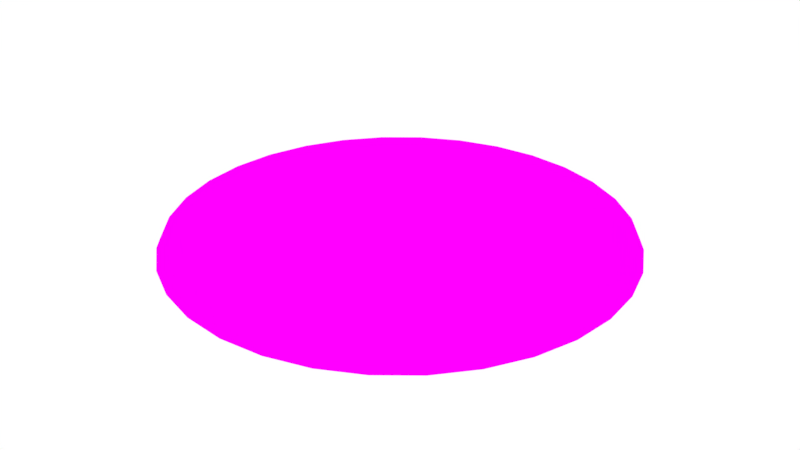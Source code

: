 # Source: Healthpack.blend  (saved by Blender 2.79.0; exported with 4.5.12 LTS)
import bpy
from mathutils import Matrix  # noqa: F401  (used for matrix-valued properties, if any)

bpy.ops.wm.read_factory_settings(use_empty=True)
scene = bpy.context.scene
scene.name = 'Scene'

# ---- collections
col_collection_1 = bpy.data.collections.new('Collection 1'); scene.collection.children.link(col_collection_1)

# ---- images (referenced by path relative to the original .blend; pixels are not part of the script)
import os
ASSET_DIR = os.environ.get("B2B_ASSET_DIR", "")  # directory of the original .blend (textures are referenced by path, not embedded)
HERE = os.path.dirname(os.path.abspath(__file__))  # packed textures are extracted next to this script under _unpacked/

def load_image(name, relpath, width, height, colorspace="sRGB"):
    """Load a texture the original file referenced (path relative to the .blend, or extracted next to this script)."""
    p = next((c for c in (os.path.join(HERE, relpath), os.path.join(ASSET_DIR, relpath)) if relpath and os.path.exists(c)), "")
    if p:
        img = bpy.data.images.load(p, check_existing=True)
        img.name = name
    else:  # same state as the original file: an image datablock whose file is absent (Cycles renders it pink)
        img = bpy.data.images.new(name, width, height)
        img.source = "FILE"
        img.filepath = "//" + (relpath or name)
    img.colorspace_settings.name = colorspace
    return img
img_padbake = load_image('PadBake', 'PadBake.png', 1024, 1024, 'sRGB')
img_padao = load_image('PadAO', 'PadAO.png', 1024, 1024, 'sRGB')
img_padnormal = load_image('PadNormal', 'PadNormal.png', 1024, 1024, 'Non-Color')
img_textures_psd_001 = load_image('Textures.psd.001', 'Textures.psd', 1024, 1024, 'sRGB')
img_textures_psd = load_image('Textures.psd', 'healthpad.tga', 1024, 1024, 'sRGB')

# ---- materials (node trees are filled in below, after node groups)
mat_material_005 = bpy.data.materials.new('Material.005')
mat_material_005.alpha_threshold = 0.0
mat_material_005.roughness = 0.5
mat_material_001 = bpy.data.materials.new('Material.001')
mat_material_001.alpha_threshold = 0.0
mat_material_001.roughness = 0.5
mat_material_002 = bpy.data.materials.new('Material.002')
mat_material_002.alpha_threshold = 0.0
mat_material_002.roughness = 0.5
mat_material_004 = bpy.data.materials.new('Material.004')
mat_material_004.alpha_threshold = 0.0
mat_material_004.roughness = 0.5

# ---- material node trees
mat_material_005.use_nodes = True; mat_material_005.node_tree.nodes.clear()
_N = mat_material_005.node_tree.nodes; _L = mat_material_005.node_tree.links
n0 = _N.new('ShaderNodeOutputMaterial'); n0.name = 'Material Output'; n0.location = (644, 305)
n1 = _N.new('ShaderNodeTexImage'); n1.name = 'Image Texture'; n1.location = (-766, 451)
n1.width = 140
n1.image = img_padbake
n2 = _N.new('ShaderNodeTexImage'); n2.name = 'Image Texture.002'; n2.location = (-763, 764)
n2.width = 140
n2.image = img_padao
n3 = _N.new('ShaderNodeMix'); n3.name = 'Mix'; n3.location = (-520, 674)
n3.data_type = 'RGBA'
n3.blend_type = 'MULTIPLY'
n3.inputs[0].default_value = 1.0
n4 = _N.new('ShaderNodeTexImage'); n4.name = 'Image Texture.001'; n4.location = (-397, 34)
n4.width = 140
n4.image = img_padnormal
n5 = _N.new('ShaderNodeNormalMap'); n5.name = 'Normal Map'; n5.location = (-150, 76)
n6 = _N.new('ShaderNodeEmission'); n6.name = 'Emission'; n6.location = (216, 219)
n7 = _N.new('ShaderNodeMixShader'); n7.name = 'Mix Shader'; n7.location = (429, 329)
n8 = _N.new('ShaderNodeTexImage'); n8.name = 'Image Texture.004'; n8.location = (-136, 760)
n8.width = 140
n8.image = img_textures_psd_001
n9 = _N.new('ShaderNodeBsdfDiffuse'); n9.name = 'Diffuse BSDF'; n9.location = (235, 580)
n10 = _N.new('ShaderNodeTexImage'); n10.name = 'Image Texture.003'; n10.location = (-130, 417)
n10.width = 140
n10.image = img_textures_psd
_L.new(n4.outputs[0], n5.inputs[1])
_L.new(n5.outputs[0], n9.inputs[2])
_L.new(n1.outputs[0], n3.inputs[7])
_L.new(n2.outputs[0], n3.inputs[6])
_L.new(n7.outputs[0], n0.inputs[0])
_L.new(n6.outputs[0], n7.inputs[2])
_L.new(n9.outputs[0], n7.inputs[1])
_L.new(n10.outputs[0], n6.inputs[0])
_L.new(n10.outputs[1], n7.inputs[0])
_L.new(n8.outputs[0], n9.inputs[0])
n0.is_active_output = True
mat_material_001.use_nodes = True; mat_material_001.node_tree.nodes.clear()
_N = mat_material_001.node_tree.nodes; _L = mat_material_001.node_tree.links
n0 = _N.new('ShaderNodeOutputMaterial'); n0.name = 'Material Output'; n0.location = (300, 300)
n1 = _N.new('ShaderNodeBsdfPrincipled'); n1.name = 'Principled BSDF'; n1.location = (10, 300)
n1.width = 150
n1.subsurface_method = 'BURLEY'
n1.inputs[0].default_value = (0.04203, 0.04203, 0.04203, 1.0)
n1.inputs[1].default_value = 1.0
n1.inputs[2].default_value = 0.2426
n1.inputs[3].default_value = 1.45
n1.inputs[9].default_value = (1.0, 1.0, 1.0)
n1.inputs[13].default_value = 1.0
_L.new(n1.outputs[0], n0.inputs[0])
n0.is_active_output = True
mat_material_002.use_nodes = True; mat_material_002.node_tree.nodes.clear()
_N = mat_material_002.node_tree.nodes; _L = mat_material_002.node_tree.links
n0 = _N.new('ShaderNodeOutputMaterial'); n0.name = 'Material Output'; n0.location = (300, 300)
n1 = _N.new('ShaderNodeBsdfPrincipled'); n1.name = 'Principled BSDF'; n1.location = (10, 300)
n1.width = 150
n1.subsurface_method = 'BURLEY'
n1.inputs[0].default_value = (0.65, 0.65, 0.65, 1.0)
n1.inputs[1].default_value = 0.7206
n1.inputs[2].default_value = 0.5368
n1.inputs[3].default_value = 1.45
n1.inputs[9].default_value = (1.0, 1.0, 1.0)
n1.inputs[16].default_value = 0.2941
n1.inputs[19].default_value = 0.1618
n1.inputs[20].default_value = 0.6035
_L.new(n1.outputs[0], n0.inputs[0])
n0.is_active_output = True
mat_material_004.use_nodes = True; mat_material_004.node_tree.nodes.clear()
_N = mat_material_004.node_tree.nodes; _L = mat_material_004.node_tree.links
n0 = _N.new('ShaderNodeOutputMaterial'); n0.name = 'Material Output'; n0.location = (300, 300)
n1 = _N.new('ShaderNodeBsdfPrincipled'); n1.name = 'Principled BSDF'; n1.location = (10, 300)
n1.width = 150
n1.subsurface_method = 'BURLEY'
n1.inputs[0].default_value = (0.2057, 0.7, 0.2179, 1.0)
n1.inputs[3].default_value = 1.45
n1.inputs[8].default_value = 1.0
n1.inputs[9].default_value = (1.0, 1.0, 1.0)
n1.inputs[10].default_value = 1.0
n1.inputs[13].default_value = 1.0
n1.inputs[18].default_value = 1.0
_L.new(n1.outputs[0], n0.inputs[0])
n0.is_active_output = True

# ---- world
world_world = bpy.data.worlds.new('World'); scene.world = world_world
world_world.use_nodes = True; world_world.node_tree.nodes.clear()
_N = world_world.node_tree.nodes; _L = world_world.node_tree.links
n0 = _N.new('ShaderNodeOutputWorld'); n0.name = 'World Output'; n0.location = (300, 300)
n1 = _N.new('ShaderNodeBackground'); n1.name = 'Background'; n1.location = (10, 300)
n1.inputs[0].default_value = (1.0, 1.0, 1.0, 1.0)
_L.new(n1.outputs[0], n0.inputs[0])
n0.is_active_output = True
world_world.color = (0.05088, 0.05088, 0.05088)
world_world.use_sun_shadow = False
world_world.sun_shadow_jitter_overblur = 0.0
world_world.cycles.sampling_method = 'MANUAL'

# ---- lights
light_point = bpy.data.lights.new('Point', 'POINT')
light_point.color = (0.1058, 1.0, 0.0)
light_point.transmission_factor = 0.0
light_point.energy = 5e+05
light_point.shadow_buffer_clip_start = 0.5
light_point.shadow_maximum_resolution = 0.006
light_point.use_absolute_resolution = True

# ---- meshes
me_sphere_001 = bpy.data.meshes.new('Sphere.001')
me_sphere_001.from_pydata([(0.0, 2.926, 1.735), (0.0, 5.74, 1.634), (0.0, 8.334, 1.471), (0.0, 10.61, 1.251), (3.586e-08, 12.32, 0.999), (6.339e-08, 13.24, 0.4817), (0.0, 14.71, 0.6746), (0.0, 15.0, 1.335e-07), (0.5709, 2.87, 1.735), (1.12, 5.63, 1.634), (1.626, 8.173, 1.471), (2.069, 10.4, 1.251), (2.403, 12.08, 0.999), (2.583, 12.98, 0.4817), (2.87, 14.43, 0.6746), (2.926, 14.71, 1.335e-07), (1.12, 2.704, 1.735), (2.197, 5.303, 1.634), (3.189, 7.699, 1.471), (4.059, 9.799, 1.251), (4.713, 11.38, 0.999), (5.066, 12.23, 0.4817), (5.63, 13.59, 0.6746), (5.74, 13.86, 1.335e-07), (1.626, 2.433, 1.735), (3.189, 4.773, 1.634), (4.63, 6.929, 1.471), (5.893, 8.819, 1.251), (6.842, 10.24, 0.999), (7.355, 11.01, 0.4817), (8.173, 12.23, 0.6746), (8.334, 12.47, 1.335e-07), (2.069, 2.069, 1.735), (4.059, 4.059, 1.634), (5.893, 5.893, 1.471), (7.5, 7.5, 1.251), (8.708, 8.708, 0.999), (9.361, 9.361, 0.4817), (10.4, 10.4, 0.6746), (10.61, 10.61, 1.335e-07), (2.433, 1.626, 1.735), (4.773, 3.189, 1.634), (6.929, 4.63, 1.471), (8.819, 5.893, 1.251), (10.24, 6.842, 0.999), (11.01, 7.355, 0.4817), (12.23, 8.173, 0.6746), (12.47, 8.334, 1.335e-07), (2.704, 1.12, 1.735), (5.303, 2.197, 1.634), (7.699, 3.189, 1.471), (9.799, 4.059, 1.251), (11.38, 4.713, 0.999), (12.23, 5.066, 0.4817), (13.59, 5.63, 0.6746), (13.86, 5.74, 1.335e-07), (2.87, 0.5709, 1.735), (5.63, 1.12, 1.634), (8.173, 1.626, 1.471), (10.4, 2.069, 1.251), (12.08, 2.403, 0.999), (12.98, 2.583, 0.4817), (14.43, 2.87, 0.6746), (14.71, 2.926, 1.335e-07), (2.926, -4.9e-06, 1.735), (5.74, -4.788e-06, 1.634), (8.334, -4.676e-06, 1.471), (10.61, -4.788e-06, 1.251), (12.32, -4.99e-06, 0.999), (13.24, -4.129e-06, 0.4817), (14.71, -5.905e-06, 0.6746), (15.0, -5.682e-06, 1.335e-07), (2.87, -0.5709, 1.735), (5.63, -1.12, 1.634), (8.173, -1.626, 1.471), (10.4, -2.069, 1.251), (12.08, -2.403, 0.999), (12.98, -2.583, 0.4817), (14.43, -2.87, 0.6746), (14.71, -2.926, 1.335e-07), (2.704, -1.12, 1.735), (5.303, -2.197, 1.634), (7.699, -3.189, 1.471), (9.799, -4.059, 1.251), (11.38, -4.713, 0.999), (12.23, -5.066, 0.4817), (13.59, -5.63, 0.6746), (13.86, -5.74, 1.335e-07), (2.433, -1.626, 1.735), (4.773, -3.189, 1.634), (6.929, -4.63, 1.471), (8.819, -5.893, 1.251), (10.24, -6.842, 0.999), (11.01, -7.355, 0.4817), (12.23, -8.173, 0.6746), (12.47, -8.334, 1.335e-07), (2.069, -2.069, 1.735), (4.059, -4.059, 1.634), (5.893, -5.893, 1.471), (7.5, -7.5, 1.251), (8.708, -8.708, 0.999), (9.361, -9.361, 0.4817), (10.4, -10.4, 0.6746), (10.61, -10.61, 1.335e-07), (1.626, -2.433, 1.735), (3.189, -4.773, 1.634), (4.63, -6.929, 1.471), (5.893, -8.819, 1.251), (6.842, -10.24, 0.999), (7.355, -11.01, 0.4817), (8.173, -12.23, 0.6746), (8.334, -12.47, 1.335e-07), (1.12, -2.704, 1.735), (2.197, -5.303, 1.634), (3.189, -7.699, 1.471), (4.059, -9.799, 1.251), (4.713, -11.38, 0.999), (5.066, -12.23, 0.4817), (5.63, -13.59, 0.6746), (5.74, -13.86, 1.335e-07), (0.5709, -2.87, 1.735), (1.12, -5.63, 1.634), (1.626, -8.173, 1.471), (2.069, -10.4, 1.251), (2.403, -12.08, 0.999), (2.583, -12.98, 0.4817), (2.87, -14.43, 0.6746), (2.926, -14.71, 1.335e-07), (-1.082e-07, -2.926, 1.735), (6.183e-07, -5.74, 1.634), (3.947e-07, -8.334, 1.471), (-3.876e-07, -10.61, 1.251), (-1.23e-06, -12.32, 0.999), (9.743e-07, -13.24, 0.4817), (-1.282e-06, -14.71, 0.6746), (-1.505e-06, -15.0, 1.335e-07), (-0.5709, -2.87, 1.735), (-1.12, -5.63, 1.634), (-1.626, -8.173, 1.471), (-2.069, -10.4, 1.251), (-2.403, -12.08, 0.999), (-2.583, -12.98, 0.4817), (-2.87, -14.43, 0.6746), (-2.926, -14.71, 1.335e-07), (-1.12, -2.704, 1.735), (-2.197, -5.303, 1.634), (-3.189, -7.699, 1.471), (-4.059, -9.799, 1.251), (-4.713, -11.38, 0.999), (-5.066, -12.23, 0.4817), (-5.63, -13.59, 0.6746), (-5.74, -13.86, 1.335e-07), (-1.626, -2.433, 1.735), (-3.189, -4.773, 1.634), (-4.63, -6.929, 1.471), (-5.893, -8.819, 1.251), (-6.842, -10.24, 0.999), (-7.355, -11.01, 0.4817), (-8.173, -12.23, 0.6746), (-8.334, -12.47, 1.335e-07), (-3.456e-06, -8.344e-06, 1.769), (-2.069, -2.069, 1.735), (-4.059, -4.059, 1.634), (-5.893, -5.893, 1.471), (-7.5, -7.5, 1.251), (-8.708, -8.708, 0.999), (-9.361, -9.361, 0.4817), (-10.4, -10.4, 0.6746), (-10.61, -10.61, 1.335e-07), (-2.433, -1.626, 1.735), (-4.773, -3.189, 1.634), (-6.929, -4.63, 1.471), (-8.819, -5.893, 1.251), (-10.24, -6.842, 0.999), (-11.01, -7.355, 0.4817), (-12.23, -8.173, 0.6746), (-12.47, -8.334, 1.335e-07), (-2.704, -1.12, 1.735), (-5.303, -2.197, 1.634), (-7.699, -3.189, 1.471), (-9.799, -4.059, 1.251), (-11.38, -4.713, 0.999), (-12.23, -5.066, 0.4817), (-13.59, -5.63, 0.6746), (-13.86, -5.74, 1.335e-07), (-2.87, -0.5709, 1.735), (-5.63, -1.12, 1.634), (-8.173, -1.626, 1.471), (-10.4, -2.069, 1.251), (-12.08, -2.403, 0.999), (-12.98, -2.583, 0.4817), (-14.43, -2.87, 0.6746), (-14.71, -2.926, 1.335e-07), (-2.926, -4.676e-06, 1.735), (-5.74, -4.229e-06, 1.634), (-8.334, -4.229e-06, 1.471), (-10.61, -2.776e-06, 1.251), (-12.32, -2.121e-06, 0.999), (-13.24, -4.77e-06, 0.4817), (-14.71, -1.435e-06, 0.6746), (-15.0, -2.106e-06, 1.335e-07), (-2.87, 0.5709, 1.735), (-5.63, 1.12, 1.634), (-8.173, 1.626, 1.471), (-10.4, 2.069, 1.251), (-12.08, 2.403, 0.999), (-12.98, 2.583, 0.4817), (-14.43, 2.87, 0.6746), (-14.71, 2.926, 1.335e-07), (-2.704, 1.12, 1.735), (-5.303, 2.197, 1.634), (-7.699, 3.189, 1.471), (-9.799, 4.059, 1.251), (-11.38, 4.713, 0.999), (-12.23, 5.066, 0.4817), (-13.59, 5.63, 0.6746), (-13.86, 5.74, 1.335e-07), (-2.433, 1.626, 1.735), (-4.773, 3.189, 1.634), (-6.929, 4.63, 1.471), (-8.819, 5.893, 1.251), (-10.24, 6.842, 0.999), (-11.01, 7.355, 0.4817), (-12.23, 8.173, 0.6746), (-12.47, 8.334, 1.335e-07), (-2.069, 2.069, 1.735), (-4.059, 4.059, 1.634), (-5.893, 5.893, 1.471), (-7.5, 7.5, 1.251), (-8.708, 8.708, 0.999), (-9.361, 9.361, 0.4817), (-10.4, 10.4, 0.6746), (-10.61, 10.61, 1.335e-07), (-1.626, 2.433, 1.735), (-3.189, 4.773, 1.634), (-4.63, 6.929, 1.471), (-5.893, 8.819, 1.251), (-6.842, 10.24, 0.999), (-7.355, 11.01, 0.4817), (-8.173, 12.23, 0.6746), (-8.334, 12.47, 1.335e-07), (-1.12, 2.704, 1.735), (-2.197, 5.303, 1.634), (-3.189, 7.699, 1.471), (-4.059, 9.799, 1.251), (-4.713, 11.38, 0.999), (-5.066, 12.23, 0.4817), (-5.63, 13.59, 0.6746), (-5.74, 13.86, 1.335e-07), (-0.5709, 2.87, 1.735), (-1.12, 5.63, 1.634), (-1.626, 8.173, 1.471), (-2.069, 10.4, 1.251), (-2.403, 12.08, 0.999), (-2.583, 12.98, 0.4817), (-2.87, 14.43, 0.6746), (-2.926, 14.71, 1.335e-07), (4.367e-08, 13.87, 0.6994), (2.706, 13.6, 0.6994), (5.308, 12.81, 0.6994), (7.706, 11.53, 0.6994), (9.808, 9.808, 0.6994), (11.53, 7.706, 0.6994), (12.81, 5.308, 0.6994), (13.6, 2.706, 0.6994), (13.87, -5.018e-06, 0.6994), (13.6, -2.706, 0.6994), (12.81, -5.308, 0.6994), (11.53, -7.706, 0.6994), (9.808, -9.808, 0.6994), (7.706, -11.53, 0.6994), (5.308, -12.81, 0.6994), (2.706, -13.6, 0.6994), (-1.489e-07, -13.87, 0.6994), (-2.706, -13.6, 0.6994), (-5.308, -12.81, 0.6994), (-7.706, -11.53, 0.6994), (-9.808, -9.808, 0.6994), (-11.53, -7.706, 0.6994), (-12.81, -5.308, 0.6994), (-13.6, -2.706, 0.6994), (-13.87, -3.099e-06, 0.6994), (-13.6, 2.706, 0.6994), (-12.81, 5.308, 0.6994), (-11.53, 7.706, 0.6994), (-9.808, 9.808, 0.6994), (-7.706, 11.53, 0.6994), (-5.308, 12.81, 0.6994), (-2.706, 13.6, 0.6994)], [], [(5, 4, 12, 13), (257, 5, 13, 258), (7, 6, 14, 15), (0, 160, 8), (1, 0, 8, 9), (2, 1, 9, 10), (3, 2, 10, 11), (4, 3, 11, 12), (12, 11, 19, 20), (13, 12, 20, 21), (258, 13, 21, 259), (15, 14, 22, 23), (8, 160, 16), (9, 8, 16, 17), (10, 9, 17, 18), (11, 10, 18, 19), (16, 160, 24), (17, 16, 24, 25), (18, 17, 25, 26), (19, 18, 26, 27), (20, 19, 27, 28), (21, 20, 28, 29), (259, 21, 29, 260), (23, 22, 30, 31), (28, 27, 35, 36), (29, 28, 36, 37), (260, 29, 37, 261), (31, 30, 38, 39), (24, 160, 32), (25, 24, 32, 33), (26, 25, 33, 34), (27, 26, 34, 35), (33, 32, 40, 41), (34, 33, 41, 42), (35, 34, 42, 43), (36, 35, 43, 44), (37, 36, 44, 45), (261, 37, 45, 262), (39, 38, 46, 47), (32, 160, 40), (45, 44, 52, 53), (262, 45, 53, 263), (47, 46, 54, 55), (40, 160, 48), (41, 40, 48, 49), (42, 41, 49, 50), (43, 42, 50, 51), (44, 43, 51, 52), (50, 49, 57, 58), (51, 50, 58, 59), (52, 51, 59, 60), (53, 52, 60, 61), (263, 53, 61, 264), (55, 54, 62, 63), (48, 160, 56), (49, 48, 56, 57), (264, 61, 69, 265), (63, 62, 70, 71), (56, 160, 64), (57, 56, 64, 65), (58, 57, 65, 66), (59, 58, 66, 67), (60, 59, 67, 68), (61, 60, 68, 69), (66, 65, 73, 74), (67, 66, 74, 75), (68, 67, 75, 76), (69, 68, 76, 77), (265, 69, 77, 266), (71, 70, 78, 79), (64, 160, 72), (65, 64, 72, 73), (266, 77, 85, 267), (79, 78, 86, 87), (72, 160, 80), (73, 72, 80, 81), (74, 73, 81, 82), (75, 74, 82, 83), (76, 75, 83, 84), (77, 76, 84, 85), (83, 82, 90, 91), (84, 83, 91, 92), (85, 84, 92, 93), (267, 85, 93, 268), (87, 86, 94, 95), (80, 160, 88), (81, 80, 88, 89), (82, 81, 89, 90), (95, 94, 102, 103), (88, 160, 96), (89, 88, 96, 97), (90, 89, 97, 98), (91, 90, 98, 99), (92, 91, 99, 100), (93, 92, 100, 101), (268, 93, 101, 269), (99, 98, 106, 107), (100, 99, 107, 108), (101, 100, 108, 109), (269, 101, 109, 270), (103, 102, 110, 111), (96, 160, 104), (97, 96, 104, 105), (98, 97, 105, 106), (111, 110, 118, 119), (104, 160, 112), (105, 104, 112, 113), (106, 105, 113, 114), (107, 106, 114, 115), (108, 107, 115, 116), (109, 108, 116, 117), (270, 109, 117, 271), (116, 115, 123, 124), (117, 116, 124, 125), (271, 117, 125, 272), (119, 118, 126, 127), (112, 160, 120), (113, 112, 120, 121), (114, 113, 121, 122), (115, 114, 122, 123), (121, 120, 128, 129), (122, 121, 129, 130), (123, 122, 130, 131), (124, 123, 131, 132), (125, 124, 132, 133), (272, 125, 133, 273), (127, 126, 134, 135), (120, 160, 128), (133, 132, 140, 141), (273, 133, 141, 274), (135, 134, 142, 143), (128, 160, 136), (129, 128, 136, 137), (130, 129, 137, 138), (131, 130, 138, 139), (132, 131, 139, 140), (137, 136, 144, 145), (138, 137, 145, 146), (139, 138, 146, 147), (140, 139, 147, 148), (141, 140, 148, 149), (274, 141, 149, 275), (143, 142, 150, 151), (136, 160, 144), (149, 148, 156, 157), (275, 149, 157, 276), (151, 150, 158, 159), (144, 160, 152), (145, 144, 152, 153), (146, 145, 153, 154), (147, 146, 154, 155), (148, 147, 155, 156), (154, 153, 162, 163), (155, 154, 163, 164), (156, 155, 164, 165), (157, 156, 165, 166), (276, 157, 166, 277), (159, 158, 167, 168), (152, 160, 161), (153, 152, 161, 162), (277, 166, 174, 278), (168, 167, 175, 176), (161, 160, 169), (162, 161, 169, 170), (163, 162, 170, 171), (164, 163, 171, 172), (165, 164, 172, 173), (166, 165, 173, 174), (171, 170, 178, 179), (172, 171, 179, 180), (173, 172, 180, 181), (174, 173, 181, 182), (278, 174, 182, 279), (176, 175, 183, 184), (169, 160, 177), (170, 169, 177, 178), (279, 182, 190, 280), (184, 183, 191, 192), (177, 160, 185), (178, 177, 185, 186), (179, 178, 186, 187), (180, 179, 187, 188), (181, 180, 188, 189), (182, 181, 189, 190), (188, 187, 195, 196), (189, 188, 196, 197), (190, 189, 197, 198), (280, 190, 198, 281), (192, 191, 199, 200), (185, 160, 193), (186, 185, 193, 194), (187, 186, 194, 195), (200, 199, 207, 208), (193, 160, 201), (194, 193, 201, 202), (195, 194, 202, 203), (196, 195, 203, 204), (197, 196, 204, 205), (198, 197, 205, 206), (281, 198, 206, 282), (205, 204, 212, 213), (206, 205, 213, 214), (282, 206, 214, 283), (208, 207, 215, 216), (201, 160, 209), (202, 201, 209, 210), (203, 202, 210, 211), (204, 203, 211, 212), (209, 160, 217), (210, 209, 217, 218), (211, 210, 218, 219), (212, 211, 219, 220), (213, 212, 220, 221), (214, 213, 221, 222), (283, 214, 222, 284), (216, 215, 223, 224), (221, 220, 228, 229), (222, 221, 229, 230), (284, 222, 230, 285), (224, 223, 231, 232), (217, 160, 225), (218, 217, 225, 226), (219, 218, 226, 227), (220, 219, 227, 228), (226, 225, 233, 234), (227, 226, 234, 235), (228, 227, 235, 236), (229, 228, 236, 237), (230, 229, 237, 238), (285, 230, 238, 286), (232, 231, 239, 240), (225, 160, 233), (238, 237, 245, 246), (286, 238, 246, 287), (240, 239, 247, 248), (233, 160, 241), (234, 233, 241, 242), (235, 234, 242, 243), (236, 235, 243, 244), (237, 236, 244, 245), (242, 241, 249, 250), (243, 242, 250, 251), (244, 243, 251, 252), (245, 244, 252, 253), (246, 245, 253, 254), (287, 246, 254, 288), (248, 247, 255, 256), (241, 160, 249), (254, 253, 4, 5), (288, 254, 5, 257), (256, 255, 6, 7), (249, 160, 0), (250, 249, 0, 1), (251, 250, 1, 2), (252, 251, 2, 3), (253, 252, 3, 4), (255, 288, 257, 6), (247, 287, 288, 255), (239, 286, 287, 247), (231, 285, 286, 239), (223, 284, 285, 231), (215, 283, 284, 223), (207, 282, 283, 215), (199, 281, 282, 207), (191, 280, 281, 199), (183, 279, 280, 191), (175, 278, 279, 183), (167, 277, 278, 175), (158, 276, 277, 167), (150, 275, 276, 158), (142, 274, 275, 150), (134, 273, 274, 142), (126, 272, 273, 134), (118, 271, 272, 126), (110, 270, 271, 118), (102, 269, 270, 110), (94, 268, 269, 102), (86, 267, 268, 94), (78, 266, 267, 86), (70, 265, 266, 78), (62, 264, 265, 70), (54, 263, 264, 62), (46, 262, 263, 54), (38, 261, 262, 46), (30, 260, 261, 38), (22, 259, 260, 30), (14, 258, 259, 22), (6, 257, 258, 14)])
me_sphere_001.polygons.foreach_set('use_smooth', [True] * 288)
_uv = me_sphere_001.uv_layers.new(name='UVMap')
_uv.uv.foreach_set('vector', [0.7887, 0.7307, 0.7397, 0.6886, 0.7723, 0.6385, 0.8278, 0.6701, 0.8188, 0.7555, 0.7887, 0.7307, 0.8278, 0.6701, 0.8627, 0.6887, 0.8734, 0.8052, 0.8376, 0.7706, 0.884, 0.6999, 0.9257, 0.7267, 0.5633, 0.5464, 0.5005, 0.4997, 0.571, 0.5332, 0.6147, 0.5876, 0.5633, 0.5464, 0.571, 0.5332, 0.6297, 0.5635, 0.6599, 0.624, 0.6147, 0.5876, 0.6297, 0.5635, 0.681, 0.5904, 0.7016, 0.6578, 0.6599, 0.624, 0.681, 0.5904, 0.7287, 0.6155, 0.7397, 0.6886, 0.7016, 0.6578, 0.7287, 0.6155, 0.7723, 0.6385, 0.7723, 0.6385, 0.7287, 0.6155, 0.7469, 0.5687, 0.7942, 0.5829, 0.8278, 0.6701, 0.7723, 0.6385, 0.7942, 0.5829, 0.8547, 0.603, 0.8627, 0.6887, 0.8278, 0.6701, 0.8547, 0.603, 0.8925, 0.6146, 0.9257, 0.7267, 0.884, 0.6999, 0.9156, 0.6215, 0.9617, 0.6396, 0.571, 0.5332, 0.5005, 0.4997, 0.576, 0.5189, 0.6297, 0.5635, 0.571, 0.5332, 0.576, 0.5189, 0.6396, 0.537, 0.681, 0.5904, 0.6297, 0.5635, 0.6396, 0.537, 0.6952, 0.5534, 0.7287, 0.6155, 0.681, 0.5904, 0.6952, 0.5534, 0.7469, 0.5687, 0.576, 0.5189, 0.5005, 0.4997, 0.5781, 0.5038, 0.6396, 0.537, 0.576, 0.5189, 0.5781, 0.5038, 0.6442, 0.5091, 0.6952, 0.5534, 0.6396, 0.537, 0.6442, 0.5091, 0.702, 0.5143, 0.7469, 0.5687, 0.6952, 0.5534, 0.702, 0.5143, 0.7556, 0.5194, 0.7942, 0.5829, 0.7469, 0.5687, 0.7556, 0.5194, 0.8048, 0.5241, 0.8547, 0.603, 0.7942, 0.5829, 0.8048, 0.5241, 0.868, 0.532, 0.8925, 0.6146, 0.8547, 0.603, 0.868, 0.532, 0.9073, 0.5361, 0.9617, 0.6396, 0.9156, 0.6215, 0.9314, 0.5384, 0.98, 0.5472, 0.8048, 0.5241, 0.7556, 0.5194, 0.7545, 0.4692, 0.8037, 0.4644, 0.868, 0.532, 0.8048, 0.5241, 0.8037, 0.4644, 0.8673, 0.4598, 0.9073, 0.5361, 0.868, 0.532, 0.8673, 0.4598, 0.9066, 0.4562, 0.98, 0.5472, 0.9314, 0.5384, 0.9306, 0.4537, 0.98, 0.453, 0.5781, 0.5038, 0.5005, 0.4997, 0.5773, 0.4886, 0.6442, 0.5091, 0.5781, 0.5038, 0.5773, 0.4886, 0.6432, 0.4809, 0.702, 0.5143, 0.6442, 0.5091, 0.6432, 0.4809, 0.7009, 0.4747, 0.7556, 0.5194, 0.702, 0.5143, 0.7009, 0.4747, 0.7545, 0.4692, 0.6432, 0.4809, 0.5773, 0.4886, 0.5736, 0.4738, 0.6367, 0.4535, 0.7009, 0.4747, 0.6432, 0.4809, 0.6367, 0.4535, 0.6921, 0.4361, 0.7545, 0.4692, 0.7009, 0.4747, 0.6921, 0.4361, 0.7437, 0.4203, 0.8037, 0.4644, 0.7545, 0.4692, 0.7437, 0.4203, 0.7909, 0.4059, 0.8673, 0.4598, 0.8037, 0.4644, 0.7909, 0.4059, 0.8524, 0.3891, 0.9066, 0.4562, 0.8673, 0.4598, 0.8524, 0.3891, 0.8903, 0.3779, 0.98, 0.453, 0.9306, 0.4537, 0.9133, 0.3708, 0.9617, 0.3606, 0.5773, 0.4886, 0.5005, 0.4997, 0.5736, 0.4738, 0.8524, 0.3891, 0.7909, 0.4059, 0.7671, 0.3511, 0.8241, 0.3226, 0.8903, 0.3779, 0.8524, 0.3891, 0.8241, 0.3226, 0.859, 0.3043, 0.9617, 0.3606, 0.9133, 0.3708, 0.8803, 0.2928, 0.9258, 0.2735, 0.5736, 0.4738, 0.5005, 0.4997, 0.567, 0.46, 0.6367, 0.4535, 0.5736, 0.4738, 0.567, 0.46, 0.625, 0.4278, 0.6921, 0.4361, 0.6367, 0.4535, 0.625, 0.4278, 0.676, 0.4, 0.7437, 0.4203, 0.6921, 0.4361, 0.676, 0.4, 0.7235, 0.3744, 0.7909, 0.4059, 0.7437, 0.4203, 0.7235, 0.3744, 0.7671, 0.3511, 0.676, 0.4, 0.625, 0.4278, 0.6086, 0.4049, 0.6532, 0.3677, 0.7235, 0.3744, 0.676, 0.4, 0.6532, 0.3677, 0.6948, 0.3333, 0.7671, 0.3511, 0.7235, 0.3744, 0.6948, 0.3333, 0.7329, 0.302, 0.8241, 0.3226, 0.7671, 0.3511, 0.7329, 0.302, 0.7834, 0.263, 0.859, 0.3043, 0.8241, 0.3226, 0.7834, 0.263, 0.8141, 0.2382, 0.9258, 0.2735, 0.8803, 0.2928, 0.8327, 0.2228, 0.8736, 0.1951, 0.567, 0.46, 0.5005, 0.4997, 0.558, 0.4478, 0.625, 0.4278, 0.567, 0.46, 0.558, 0.4478, 0.6086, 0.4049, 0.8141, 0.2382, 0.7834, 0.263, 0.7317, 0.2124, 0.7571, 0.1821, 0.8736, 0.1951, 0.8327, 0.2228, 0.7724, 0.1634, 0.8072, 0.1283, 0.558, 0.4478, 0.5005, 0.4997, 0.5467, 0.4376, 0.6086, 0.4049, 0.558, 0.4478, 0.5467, 0.4376, 0.5879, 0.3856, 0.6532, 0.3677, 0.6086, 0.4049, 0.5879, 0.3856, 0.6245, 0.3404, 0.6948, 0.3333, 0.6532, 0.3677, 0.6245, 0.3404, 0.6586, 0.2986, 0.7329, 0.302, 0.6948, 0.3333, 0.6586, 0.2986, 0.6899, 0.2605, 0.7834, 0.263, 0.7329, 0.302, 0.6899, 0.2605, 0.7317, 0.2124, 0.6245, 0.3404, 0.5879, 0.3856, 0.564, 0.3707, 0.591, 0.3193, 0.6586, 0.2986, 0.6245, 0.3404, 0.591, 0.3193, 0.6163, 0.2717, 0.6899, 0.2605, 0.6586, 0.2986, 0.6163, 0.2717, 0.6396, 0.2281, 0.7317, 0.2124, 0.6899, 0.2605, 0.6396, 0.2281, 0.6713, 0.1728, 0.7571, 0.1821, 0.7317, 0.2124, 0.6713, 0.1728, 0.6902, 0.1382, 0.8072, 0.1283, 0.7724, 0.1634, 0.7016, 0.1169, 0.729, 0.07563, 0.5467, 0.4376, 0.5005, 0.4997, 0.5336, 0.4298, 0.5879, 0.3856, 0.5467, 0.4376, 0.5336, 0.4298, 0.564, 0.3707, 0.6902, 0.1382, 0.6713, 0.1728, 0.6042, 0.1457, 0.6161, 0.1081, 0.729, 0.07563, 0.7016, 0.1169, 0.6231, 0.08497, 0.642, 0.0392, 0.5336, 0.4298, 0.5005, 0.4997, 0.5193, 0.4246, 0.564, 0.3707, 0.5336, 0.4298, 0.5193, 0.4246, 0.5375, 0.3608, 0.591, 0.3193, 0.564, 0.3707, 0.5375, 0.3608, 0.554, 0.3051, 0.6163, 0.2717, 0.591, 0.3193, 0.554, 0.3051, 0.5695, 0.2534, 0.6396, 0.2281, 0.6163, 0.2717, 0.5695, 0.2534, 0.5839, 0.2061, 0.6713, 0.1728, 0.6396, 0.2281, 0.5839, 0.2061, 0.6042, 0.1457, 0.5695, 0.2534, 0.554, 0.3051, 0.5149, 0.2984, 0.5201, 0.2447, 0.5839, 0.2061, 0.5695, 0.2534, 0.5201, 0.2447, 0.525, 0.1955, 0.6042, 0.1457, 0.5839, 0.2061, 0.525, 0.1955, 0.5331, 0.1323, 0.6161, 0.1081, 0.6042, 0.1457, 0.5331, 0.1323, 0.5374, 0.09299, 0.642, 0.0392, 0.6231, 0.08497, 0.5398, 0.06896, 0.5495, 0.0204, 0.5193, 0.4246, 0.5005, 0.4997, 0.5042, 0.4224, 0.5375, 0.3608, 0.5193, 0.4246, 0.5042, 0.4224, 0.5097, 0.3562, 0.554, 0.3051, 0.5375, 0.3608, 0.5097, 0.3562, 0.5149, 0.2984, 0.5495, 0.0204, 0.5398, 0.06896, 0.455, 0.06947, 0.455, 0.01997, 0.5042, 0.4224, 0.5005, 0.4997, 0.489, 0.4231, 0.5097, 0.3562, 0.5042, 0.4224, 0.489, 0.4231, 0.4815, 0.3572, 0.5149, 0.2984, 0.5097, 0.3562, 0.4815, 0.3572, 0.4753, 0.2994, 0.5201, 0.2447, 0.5149, 0.2984, 0.4753, 0.2994, 0.4699, 0.2457, 0.525, 0.1955, 0.5201, 0.2447, 0.4699, 0.2457, 0.4651, 0.1965, 0.5331, 0.1323, 0.525, 0.1955, 0.4651, 0.1965, 0.4608, 0.1329, 0.5374, 0.09299, 0.5331, 0.1323, 0.4608, 0.1329, 0.4574, 0.09353, 0.4699, 0.2457, 0.4753, 0.2994, 0.4367, 0.3081, 0.4208, 0.2565, 0.4651, 0.1965, 0.4699, 0.2457, 0.4208, 0.2565, 0.4066, 0.2092, 0.4608, 0.1329, 0.4651, 0.1965, 0.4066, 0.2092, 0.3899, 0.1476, 0.4574, 0.09353, 0.4608, 0.1329, 0.3899, 0.1476, 0.3789, 0.1097, 0.455, 0.01997, 0.455, 0.06947, 0.3719, 0.08656, 0.3622, 0.03798, 0.489, 0.4231, 0.5005, 0.4997, 0.4743, 0.4269, 0.4815, 0.3572, 0.489, 0.4231, 0.4743, 0.4269, 0.454, 0.3636, 0.4753, 0.2994, 0.4815, 0.3572, 0.454, 0.3636, 0.4367, 0.3081, 0.3622, 0.03798, 0.3719, 0.08656, 0.2936, 0.1195, 0.2747, 0.07376, 0.4743, 0.4269, 0.5005, 0.4997, 0.4605, 0.4334, 0.454, 0.3636, 0.4743, 0.4269, 0.4605, 0.4334, 0.4283, 0.3753, 0.4367, 0.3081, 0.454, 0.3636, 0.4283, 0.3753, 0.4004, 0.3242, 0.4208, 0.2565, 0.4367, 0.3081, 0.4004, 0.3242, 0.3748, 0.2767, 0.4066, 0.2092, 0.4208, 0.2565, 0.3748, 0.2767, 0.3516, 0.233, 0.3899, 0.1476, 0.4066, 0.2092, 0.3516, 0.233, 0.3232, 0.1759, 0.3789, 0.1097, 0.3899, 0.1476, 0.3232, 0.1759, 0.305, 0.1409, 0.3516, 0.233, 0.3748, 0.2767, 0.3337, 0.3054, 0.3023, 0.2672, 0.3232, 0.1759, 0.3516, 0.233, 0.3023, 0.2672, 0.2633, 0.2167, 0.305, 0.1409, 0.3232, 0.1759, 0.2633, 0.2167, 0.2386, 0.1859, 0.2747, 0.07376, 0.2936, 0.1195, 0.2232, 0.1672, 0.1957, 0.126, 0.4605, 0.4334, 0.5005, 0.4997, 0.4483, 0.4424, 0.4283, 0.3753, 0.4605, 0.4334, 0.4483, 0.4424, 0.4053, 0.3918, 0.4004, 0.3242, 0.4283, 0.3753, 0.4053, 0.3918, 0.3681, 0.3471, 0.3748, 0.2767, 0.4004, 0.3242, 0.3681, 0.3471, 0.3337, 0.3054, 0.4053, 0.3918, 0.4483, 0.4424, 0.4381, 0.4537, 0.3861, 0.4124, 0.3681, 0.3471, 0.4053, 0.3918, 0.3861, 0.4124, 0.3408, 0.3758, 0.3337, 0.3054, 0.3681, 0.3471, 0.3408, 0.3758, 0.2989, 0.3417, 0.3023, 0.2672, 0.3337, 0.3054, 0.2989, 0.3417, 0.2607, 0.3103, 0.2633, 0.2167, 0.3023, 0.2672, 0.2607, 0.3103, 0.2125, 0.2684, 0.2386, 0.1859, 0.2633, 0.2167, 0.2125, 0.2684, 0.1822, 0.243, 0.1957, 0.126, 0.2232, 0.1672, 0.1635, 0.2277, 0.1284, 0.1927, 0.4483, 0.4424, 0.5005, 0.4997, 0.4381, 0.4537, 0.2125, 0.2684, 0.2607, 0.3103, 0.2282, 0.3607, 0.1728, 0.3291, 0.1822, 0.243, 0.2125, 0.2684, 0.1728, 0.3291, 0.1381, 0.3101, 0.1284, 0.1927, 0.1635, 0.2277, 0.1167, 0.2987, 0.07541, 0.2714, 0.4381, 0.4537, 0.5005, 0.4997, 0.4303, 0.4667, 0.3861, 0.4124, 0.4381, 0.4537, 0.4303, 0.4667, 0.3712, 0.4363, 0.3408, 0.3758, 0.3861, 0.4124, 0.3712, 0.4363, 0.3196, 0.4093, 0.2989, 0.3417, 0.3408, 0.3758, 0.3196, 0.4093, 0.2719, 0.384, 0.2607, 0.3103, 0.2989, 0.3417, 0.2719, 0.384, 0.2282, 0.3607, 0.3712, 0.4363, 0.4303, 0.4667, 0.4252, 0.4811, 0.3613, 0.4628, 0.3196, 0.4093, 0.3712, 0.4363, 0.3613, 0.4628, 0.3054, 0.4463, 0.2719, 0.384, 0.3196, 0.4093, 0.3054, 0.4463, 0.2536, 0.4308, 0.2282, 0.3607, 0.2719, 0.384, 0.2536, 0.4308, 0.2062, 0.4165, 0.1728, 0.3291, 0.2282, 0.3607, 0.2062, 0.4165, 0.1457, 0.3963, 0.1381, 0.3101, 0.1728, 0.3291, 0.1457, 0.3963, 0.1079, 0.3846, 0.07541, 0.2714, 0.1167, 0.2987, 0.08471, 0.3776, 0.03882, 0.3589, 0.4303, 0.4667, 0.5005, 0.4997, 0.4252, 0.4811, 0.1457, 0.3963, 0.2062, 0.4165, 0.1956, 0.4755, 0.1322, 0.4677, 0.1079, 0.3846, 0.1457, 0.3963, 0.1322, 0.4677, 0.09289, 0.4635, 0.03882, 0.3589, 0.08471, 0.3776, 0.06878, 0.4612, 0.02008, 0.452, 0.4252, 0.4811, 0.5005, 0.4997, 0.423, 0.4961, 0.3613, 0.4628, 0.4252, 0.4811, 0.423, 0.4961, 0.3567, 0.4906, 0.3054, 0.4463, 0.3613, 0.4628, 0.3567, 0.4906, 0.2987, 0.4854, 0.2536, 0.4308, 0.3054, 0.4463, 0.2987, 0.4854, 0.2449, 0.4803, 0.2062, 0.4165, 0.2536, 0.4308, 0.2449, 0.4803, 0.1956, 0.4755, 0.2987, 0.4854, 0.3567, 0.4906, 0.3577, 0.5188, 0.2998, 0.525, 0.2449, 0.4803, 0.2987, 0.4854, 0.2998, 0.525, 0.246, 0.5305, 0.1956, 0.4755, 0.2449, 0.4803, 0.246, 0.5305, 0.1968, 0.5354, 0.1322, 0.4677, 0.1956, 0.4755, 0.1968, 0.5354, 0.133, 0.5402, 0.09289, 0.4635, 0.1322, 0.4677, 0.133, 0.5402, 0.09361, 0.5438, 0.02008, 0.452, 0.06878, 0.4612, 0.06951, 0.5463, 0.01998, 0.5471, 0.423, 0.4961, 0.5005, 0.4997, 0.4237, 0.5113, 0.3567, 0.4906, 0.423, 0.4961, 0.4237, 0.5113, 0.3577, 0.5188, 0.09361, 0.5438, 0.133, 0.5402, 0.1483, 0.6107, 0.1098, 0.6226, 0.01998, 0.5471, 0.06951, 0.5463, 0.08679, 0.6297, 0.03858, 0.6403, 0.4237, 0.5113, 0.5005, 0.4997, 0.4274, 0.526, 0.3577, 0.5188, 0.4237, 0.5113, 0.4274, 0.526, 0.3641, 0.5463, 0.2998, 0.525, 0.3577, 0.5188, 0.3641, 0.5463, 0.3086, 0.5637, 0.246, 0.5305, 0.2998, 0.525, 0.3086, 0.5637, 0.2569, 0.5796, 0.1968, 0.5354, 0.246, 0.5305, 0.2569, 0.5796, 0.2097, 0.594, 0.133, 0.5402, 0.1968, 0.5354, 0.2097, 0.594, 0.1483, 0.6107, 0.3086, 0.5637, 0.3641, 0.5463, 0.3758, 0.572, 0.3247, 0.5999, 0.2569, 0.5796, 0.3086, 0.5637, 0.3247, 0.5999, 0.2771, 0.6256, 0.2097, 0.594, 0.2569, 0.5796, 0.2771, 0.6256, 0.2334, 0.649, 0.1483, 0.6107, 0.2097, 0.594, 0.2334, 0.649, 0.1761, 0.6776, 0.1098, 0.6226, 0.1483, 0.6107, 0.1761, 0.6776, 0.142, 0.6962, 0.03858, 0.6403, 0.08679, 0.6297, 0.1206, 0.7078, 0.07518, 0.7279, 0.4274, 0.526, 0.5005, 0.4997, 0.4339, 0.5397, 0.3641, 0.5463, 0.4274, 0.526, 0.4339, 0.5397, 0.3758, 0.572, 0.142, 0.6962, 0.1761, 0.6776, 0.2176, 0.7375, 0.1872, 0.7626, 0.07518, 0.7279, 0.1206, 0.7078, 0.1686, 0.778, 0.128, 0.8065, 0.4339, 0.5397, 0.5005, 0.4997, 0.443, 0.5519, 0.3758, 0.572, 0.4339, 0.5397, 0.443, 0.5519, 0.3923, 0.5949, 0.3247, 0.5999, 0.3758, 0.572, 0.3923, 0.5949, 0.3476, 0.6322, 0.2771, 0.6256, 0.3247, 0.5999, 0.3476, 0.6322, 0.306, 0.6667, 0.2334, 0.649, 0.2771, 0.6256, 0.306, 0.6667, 0.2678, 0.6982, 0.1761, 0.6776, 0.2334, 0.649, 0.2678, 0.6982, 0.2176, 0.7375, 0.306, 0.6667, 0.3476, 0.6322, 0.3764, 0.6594, 0.3423, 0.7014, 0.2678, 0.6982, 0.306, 0.6667, 0.3423, 0.7014, 0.3111, 0.7397, 0.2176, 0.7375, 0.2678, 0.6982, 0.3111, 0.7397, 0.2696, 0.7882, 0.1872, 0.7626, 0.2176, 0.7375, 0.2696, 0.7882, 0.2445, 0.8187, 0.128, 0.8065, 0.1686, 0.778, 0.2293, 0.8375, 0.1952, 0.8733, 0.443, 0.5519, 0.5005, 0.4997, 0.4542, 0.5621, 0.3923, 0.5949, 0.443, 0.5519, 0.4542, 0.5621, 0.4129, 0.6141, 0.3476, 0.6322, 0.3923, 0.5949, 0.4129, 0.6141, 0.3764, 0.6594, 0.1952, 0.8733, 0.2293, 0.8375, 0.3005, 0.8839, 0.274, 0.9257, 0.4542, 0.5621, 0.5005, 0.4997, 0.4673, 0.5699, 0.4129, 0.6141, 0.4542, 0.5621, 0.4673, 0.5699, 0.4369, 0.629, 0.3764, 0.6594, 0.4129, 0.6141, 0.4369, 0.629, 0.4099, 0.6805, 0.3423, 0.7014, 0.3764, 0.6594, 0.4099, 0.6805, 0.3848, 0.7283, 0.3111, 0.7397, 0.3423, 0.7014, 0.3848, 0.7283, 0.3616, 0.772, 0.2696, 0.7882, 0.3111, 0.7397, 0.3616, 0.772, 0.3304, 0.8277, 0.2445, 0.8187, 0.2696, 0.7882, 0.3304, 0.8277, 0.3117, 0.8625, 0.3616, 0.772, 0.3848, 0.7283, 0.4316, 0.7465, 0.4174, 0.7939, 0.3304, 0.8277, 0.3616, 0.772, 0.4174, 0.7939, 0.3976, 0.8545, 0.3117, 0.8625, 0.3304, 0.8277, 0.3976, 0.8545, 0.3861, 0.8923, 0.274, 0.9257, 0.3005, 0.8839, 0.3793, 0.9155, 0.3616, 0.9617, 0.4673, 0.5699, 0.5005, 0.4997, 0.4816, 0.575, 0.4369, 0.629, 0.4673, 0.5699, 0.4816, 0.575, 0.4633, 0.6389, 0.4099, 0.6805, 0.4369, 0.629, 0.4633, 0.6389, 0.447, 0.6947, 0.3848, 0.7283, 0.4099, 0.6805, 0.447, 0.6947, 0.4316, 0.7465, 0.4816, 0.575, 0.5005, 0.4997, 0.4966, 0.5771, 0.4633, 0.6389, 0.4816, 0.575, 0.4966, 0.5771, 0.4912, 0.6434, 0.447, 0.6947, 0.4633, 0.6389, 0.4912, 0.6434, 0.486, 0.7014, 0.4316, 0.7465, 0.447, 0.6947, 0.486, 0.7014, 0.4811, 0.7551, 0.4174, 0.7939, 0.4316, 0.7465, 0.4811, 0.7551, 0.4764, 0.8043, 0.3976, 0.8545, 0.4174, 0.7939, 0.4764, 0.8043, 0.4688, 0.8677, 0.3861, 0.8923, 0.3976, 0.8545, 0.4688, 0.8677, 0.4649, 0.907, 0.3616, 0.9617, 0.3793, 0.9155, 0.4627, 0.9311, 0.4544, 0.9799, 0.4764, 0.8043, 0.4811, 0.7551, 0.5312, 0.754, 0.5363, 0.8031, 0.4688, 0.8677, 0.4764, 0.8043, 0.5363, 0.8031, 0.5411, 0.8667, 0.4649, 0.907, 0.4688, 0.8677, 0.5411, 0.8667, 0.5449, 0.9061, 0.4544, 0.9799, 0.4627, 0.9311, 0.5475, 0.9301, 0.549, 0.9796, 0.4966, 0.5771, 0.5005, 0.4997, 0.5117, 0.5763, 0.4912, 0.6434, 0.4966, 0.5771, 0.5117, 0.5763, 0.5193, 0.6424, 0.486, 0.7014, 0.4912, 0.6434, 0.5193, 0.6424, 0.5256, 0.7003, 0.4811, 0.7551, 0.486, 0.7014, 0.5256, 0.7003, 0.5312, 0.754, 0.5193, 0.6424, 0.5117, 0.5763, 0.5264, 0.5726, 0.5467, 0.636, 0.5256, 0.7003, 0.5193, 0.6424, 0.5467, 0.636, 0.5642, 0.6915, 0.5312, 0.754, 0.5256, 0.7003, 0.5642, 0.6915, 0.5803, 0.7431, 0.5363, 0.8031, 0.5312, 0.754, 0.5803, 0.7431, 0.5948, 0.7903, 0.5411, 0.8667, 0.5363, 0.8031, 0.5948, 0.7903, 0.6119, 0.8517, 0.5449, 0.9061, 0.5411, 0.8667, 0.6119, 0.8517, 0.6232, 0.8894, 0.549, 0.9796, 0.5475, 0.9301, 0.6305, 0.9127, 0.6414, 0.9608, 0.5117, 0.5763, 0.5005, 0.4997, 0.5264, 0.5726, 0.6119, 0.8517, 0.5948, 0.7903, 0.6497, 0.7664, 0.6785, 0.8233, 0.6232, 0.8894, 0.6119, 0.8517, 0.6785, 0.8233, 0.6969, 0.8582, 0.6414, 0.9608, 0.6305, 0.9127, 0.7085, 0.8794, 0.7284, 0.9246, 0.5264, 0.5726, 0.5005, 0.4997, 0.5401, 0.5659, 0.5467, 0.636, 0.5264, 0.5726, 0.5401, 0.5659, 0.5723, 0.6243, 0.5642, 0.6915, 0.5467, 0.636, 0.5723, 0.6243, 0.6004, 0.6754, 0.5803, 0.7431, 0.5642, 0.6915, 0.6004, 0.6754, 0.6263, 0.7229, 0.5948, 0.7903, 0.5803, 0.7431, 0.6263, 0.7229, 0.6497, 0.7664, 0.5723, 0.6243, 0.5401, 0.5659, 0.5522, 0.5568, 0.5951, 0.6079, 0.6004, 0.6754, 0.5723, 0.6243, 0.5951, 0.6079, 0.6326, 0.6526, 0.6263, 0.7229, 0.6004, 0.6754, 0.6326, 0.6526, 0.6673, 0.6943, 0.6497, 0.7664, 0.6263, 0.7229, 0.6673, 0.6943, 0.6995, 0.7325, 0.6785, 0.8233, 0.6497, 0.7664, 0.6995, 0.7325, 0.7378, 0.7825, 0.6969, 0.8582, 0.6785, 0.8233, 0.7378, 0.7825, 0.7633, 0.8133, 0.7284, 0.9246, 0.7085, 0.8794, 0.7789, 0.8316, 0.8068, 0.8721, 0.5401, 0.5659, 0.5005, 0.4997, 0.5522, 0.5568, 0.7378, 0.7825, 0.6995, 0.7325, 0.7397, 0.6886, 0.7887, 0.7307, 0.7633, 0.8133, 0.7378, 0.7825, 0.7887, 0.7307, 0.8188, 0.7555, 0.8068, 0.8721, 0.7789, 0.8316, 0.8376, 0.7706, 0.8734, 0.8052, 0.5522, 0.5568, 0.5005, 0.4997, 0.5633, 0.5464, 0.5951, 0.6079, 0.5522, 0.5568, 0.5633, 0.5464, 0.6147, 0.5876, 0.6326, 0.6526, 0.5951, 0.6079, 0.6147, 0.5876, 0.6599, 0.624, 0.6673, 0.6943, 0.6326, 0.6526, 0.6599, 0.624, 0.7016, 0.6578, 0.6995, 0.7325, 0.6673, 0.6943, 0.7016, 0.6578, 0.7397, 0.6886, 0.7789, 0.8316, 0.7633, 0.8133, 0.8188, 0.7555, 0.8376, 0.7706, 0.7085, 0.8794, 0.6969, 0.8582, 0.7633, 0.8133, 0.7789, 0.8316, 0.6305, 0.9127, 0.6232, 0.8894, 0.6969, 0.8582, 0.7085, 0.8794, 0.5475, 0.9301, 0.5449, 0.9061, 0.6232, 0.8894, 0.6305, 0.9127, 0.4627, 0.9311, 0.4649, 0.907, 0.5449, 0.9061, 0.5475, 0.9301, 0.3793, 0.9155, 0.3861, 0.8923, 0.4649, 0.907, 0.4627, 0.9311, 0.3005, 0.8839, 0.3117, 0.8625, 0.3861, 0.8923, 0.3793, 0.9155, 0.2293, 0.8375, 0.2445, 0.8187, 0.3117, 0.8625, 0.3005, 0.8839, 0.1686, 0.778, 0.1872, 0.7626, 0.2445, 0.8187, 0.2293, 0.8375, 0.1206, 0.7078, 0.142, 0.6962, 0.1872, 0.7626, 0.1686, 0.778, 0.08679, 0.6297, 0.1098, 0.6226, 0.142, 0.6962, 0.1206, 0.7078, 0.06951, 0.5463, 0.09361, 0.5438, 0.1098, 0.6226, 0.08679, 0.6297, 0.06878, 0.4612, 0.09289, 0.4635, 0.09361, 0.5438, 0.06951, 0.5463, 0.08471, 0.3776, 0.1079, 0.3846, 0.09289, 0.4635, 0.06878, 0.4612, 0.1167, 0.2987, 0.1381, 0.3101, 0.1079, 0.3846, 0.08471, 0.3776, 0.1635, 0.2277, 0.1822, 0.243, 0.1381, 0.3101, 0.1167, 0.2987, 0.2232, 0.1672, 0.2386, 0.1859, 0.1822, 0.243, 0.1635, 0.2277, 0.2936, 0.1195, 0.305, 0.1409, 0.2386, 0.1859, 0.2232, 0.1672, 0.3719, 0.08656, 0.3789, 0.1097, 0.305, 0.1409, 0.2936, 0.1195, 0.455, 0.06947, 0.4574, 0.09353, 0.3789, 0.1097, 0.3719, 0.08656, 0.5398, 0.06896, 0.5374, 0.09299, 0.4574, 0.09353, 0.455, 0.06947, 0.6231, 0.08497, 0.6161, 0.1081, 0.5374, 0.09299, 0.5398, 0.06896, 0.7016, 0.1169, 0.6902, 0.1382, 0.6161, 0.1081, 0.6231, 0.08497, 0.7724, 0.1634, 0.7571, 0.1821, 0.6902, 0.1382, 0.7016, 0.1169, 0.8327, 0.2228, 0.8141, 0.2382, 0.7571, 0.1821, 0.7724, 0.1634, 0.8803, 0.2928, 0.859, 0.3043, 0.8141, 0.2382, 0.8327, 0.2228, 0.9133, 0.3708, 0.8903, 0.3779, 0.859, 0.3043, 0.8803, 0.2928, 0.9306, 0.4537, 0.9066, 0.4562, 0.8903, 0.3779, 0.9133, 0.3708, 0.9314, 0.5384, 0.9073, 0.5361, 0.9066, 0.4562, 0.9306, 0.4537, 0.9156, 0.6215, 0.8925, 0.6146, 0.9073, 0.5361, 0.9314, 0.5384, 0.884, 0.6999, 0.8627, 0.6887, 0.8925, 0.6146, 0.9156, 0.6215, 0.8376, 0.7706, 0.8188, 0.7555, 0.8627, 0.6887, 0.884, 0.6999])
me_sphere_001.materials.append(mat_material_005)
me_sphere_001.use_remesh_preserve_volume = False
me_sphere_001.use_remesh_preserve_attributes = False
me_sphere_001.use_mirror_vertex_groups = False
me_sphere_001.update()
me_sphere = bpy.data.meshes.new('Sphere')
me_sphere.from_pydata([(0.0, 2.926, 1.725), (-0.2811, 5.962, 1.455), (-0.281, 8.325, 1.306), (-0.2809, 10.36, 1.11), (0.0, 12.47, 0.9774), (0.0, 13.86, 0.6732), (0.0, 14.71, 0.6584), (0.0, 15.0, 1.328e-07), (0.5709, 2.87, 1.725), (1.12, 5.63, 1.625), (1.626, 8.173, 1.463), (2.069, 10.4, 1.244), (2.433, 12.23, 0.9774), (2.704, 13.59, 0.6732), (2.87, 14.43, 0.6584), (2.926, 14.71, 1.328e-07), (1.12, 2.704, 1.725), (2.541, 5.4, 1.455), (3.445, 7.584, 1.306), (4.224, 9.465, 1.11), (4.773, 11.52, 0.9774), (5.303, 12.8, 0.6732), (5.63, 13.59, 0.6584), (5.74, 13.86, 1.328e-07), (1.626, 2.433, 1.725), (3.327, 4.98, 1.455), (4.63, 6.929, 1.308), (5.893, 8.819, 1.244), (6.929, 10.37, 0.9774), (7.699, 11.52, 0.6732), (8.173, 12.23, 0.6584), (8.334, 12.47, 1.328e-07), (2.069, 2.069, 1.725), (4.235, 4.235, 1.455), (5.893, 5.893, 1.308), (7.5, 7.5, 1.244), (8.819, 8.819, 0.9774), (9.799, 9.799, 0.6732), (10.4, 10.4, 0.6584), (10.61, 10.61, 1.328e-07), (2.433, 1.626, 1.725), (4.98, 3.327, 1.455), (6.929, 4.63, 1.308), (8.819, 5.893, 1.244), (10.37, 6.929, 0.9774), (11.52, 7.699, 0.6732), (12.23, 8.173, 0.6584), (12.47, 8.334, 1.328e-07), (2.704, 1.12, 1.725), (5.4, 2.541, 1.455), (7.584, 3.445, 1.306), (9.465, 4.224, 1.11), (11.52, 4.773, 0.9774), (12.8, 5.303, 0.6732), (13.59, 5.63, 0.6584), (13.86, 5.74, 1.328e-07), (2.87, 0.5709, 1.725), (5.63, 1.12, 1.625), (8.173, 1.626, 1.463), (10.4, 2.069, 1.244), (12.23, 2.433, 0.9774), (13.59, 2.704, 0.6732), (14.43, 2.87, 0.6584), (14.71, 2.926, 1.328e-07), (2.926, -4.9e-06, 1.725), (5.962, -0.2811, 1.455), (8.325, -0.281, 1.306), (10.36, -0.2809, 1.11), (12.47, -5.011e-06, 0.9774), (13.86, -4.117e-06, 0.6732), (14.71, -5.905e-06, 0.6584), (15.0, -5.682e-06, 1.328e-07), (2.87, -0.5709, 1.725), (5.874, -1.168, 1.455), (8.173, -1.626, 1.308), (10.4, -2.069, 1.244), (12.23, -2.433, 0.9774), (13.59, -2.704, 0.6732), (14.43, -2.87, 0.6584), (14.71, -2.926, 1.328e-07), (2.704, -1.12, 1.725), (5.533, -2.292, 1.455), (7.699, -3.189, 1.308), (9.799, -4.059, 1.244), (11.52, -4.773, 0.9774), (12.8, -5.303, 0.6732), (13.59, -5.63, 0.6584), (13.86, -5.74, 1.328e-07), (2.433, -1.626, 1.725), (4.98, -3.327, 1.455), (6.929, -4.63, 1.308), (8.819, -5.893, 1.244), (10.37, -6.929, 0.9774), (11.52, -7.699, 0.6732), (12.23, -8.173, 0.6584), (12.47, -8.334, 1.328e-07), (2.069, -2.069, 1.725), (4.235, -4.235, 1.455), (5.893, -5.893, 1.308), (7.5, -7.5, 1.244), (8.819, -8.819, 0.9774), (9.799, -9.799, 0.6732), (10.4, -10.4, 0.6584), (10.61, -10.61, 1.328e-07), (1.626, -2.433, 1.725), (3.327, -4.98, 1.455), (4.63, -6.929, 1.308), (5.893, -8.819, 1.244), (6.929, -10.37, 0.9774), (7.699, -11.52, 0.6732), (8.173, -12.23, 0.6584), (8.334, -12.47, 1.328e-07), (1.12, -2.704, 1.725), (2.292, -5.533, 1.455), (3.189, -7.699, 1.308), (4.059, -9.799, 1.244), (4.773, -11.52, 0.9774), (5.303, -12.8, 0.6732), (5.63, -13.59, 0.6584), (5.74, -13.86, 1.328e-07), (0.5709, -2.87, 1.725), (1.168, -5.874, 1.455), (1.626, -8.173, 1.308), (2.069, -10.4, 1.244), (2.433, -12.23, 0.9774), (2.704, -13.59, 0.6732), (2.87, -14.43, 0.6584), (2.926, -14.71, 1.328e-07), (-1.082e-07, -2.926, 1.725), (5.19e-07, -5.989, 1.455), (3.947e-07, -8.334, 1.308), (-3.876e-07, -10.61, 1.244), (-1.282e-06, -12.47, 0.9774), (9.535e-07, -13.86, 0.6732), (-1.282e-06, -14.71, 0.6584), (-1.505e-06, -15.0, 1.328e-07), (-0.5709, -2.87, 1.725), (-1.168, -5.874, 1.455), (-1.626, -8.173, 1.308), (-2.069, -10.4, 1.244), (-2.433, -12.23, 0.9774), (-2.704, -13.59, 0.6732), (-2.87, -14.43, 0.6584), (-2.926, -14.71, 1.328e-07), (-1.12, -2.704, 1.725), (-2.022, -5.615, 1.455), (-2.926, -7.799, 1.306), (-3.705, -9.68, 1.11), (-4.773, -11.52, 0.9774), (-5.303, -12.8, 0.6732), (-5.63, -13.59, 0.6584), (-5.74, -13.86, 1.328e-07), (-1.626, -2.433, 1.725), (-3.189, -4.773, 1.625), (-4.63, -6.929, 1.463), (-5.893, -8.819, 1.244), (-6.929, -10.37, 0.9774), (-7.699, -11.52, 0.6732), (-8.173, -12.23, 0.6584), (-8.334, -12.47, 1.328e-07), (-3.456e-06, -8.344e-06, 1.759), (-2.069, -2.069, 1.725), (-4.414, -4.017, 1.455), (-6.085, -5.688, 1.306), (-7.525, -7.128, 1.11), (-8.819, -8.819, 0.9774), (-9.799, -9.799, 0.6732), (-10.4, -10.4, 0.6584), (-10.61, -10.61, 1.328e-07), (-2.433, -1.626, 1.725), (-4.98, -3.327, 1.455), (-6.929, -4.63, 1.308), (-8.819, -5.893, 1.244), (-10.37, -6.929, 0.9774), (-11.52, -7.699, 0.6732), (-12.23, -8.173, 0.6584), (-12.47, -8.334, 1.328e-07), (-2.704, -1.12, 1.725), (-5.533, -2.292, 1.455), (-7.699, -3.189, 1.308), (-9.799, -4.059, 1.244), (-11.52, -4.773, 0.9774), (-12.8, -5.303, 0.6732), (-13.59, -5.63, 0.6584), (-13.86, -5.74, 1.328e-07), (-2.87, -0.5709, 1.725), (-5.874, -1.168, 1.455), (-8.173, -1.626, 1.308), (-10.4, -2.069, 1.244), (-12.23, -2.433, 0.9774), (-13.59, -2.704, 0.6732), (-14.43, -2.87, 0.6584), (-14.71, -2.926, 1.328e-07), (-2.926, -4.676e-06, 1.725), (-5.962, -0.2811, 1.455), (-8.325, -0.281, 1.306), (-10.36, -0.2809, 1.11), (-12.47, -2.106e-06, 0.9774), (-13.86, -4.788e-06, 0.6732), (-14.71, -1.435e-06, 0.6584), (-15.0, -2.106e-06, 1.328e-07), (-2.87, 0.5709, 1.725), (-5.792, 1.439, 1.455), (-8.11, 1.9, 1.306), (-10.11, 2.297, 1.11), (-12.23, 2.433, 0.9774), (-13.59, 2.704, 0.6732), (-14.43, 2.87, 0.6584), (-14.71, 2.926, 1.328e-07), (-2.704, 1.12, 1.725), (-5.533, 2.292, 1.455), (-7.699, 3.189, 1.308), (-9.799, 4.059, 1.244), (-11.52, 4.773, 0.9774), (-12.8, 5.303, 0.6732), (-13.59, 5.63, 0.6584), (-13.86, 5.74, 1.328e-07), (-2.433, 1.626, 1.725), (-4.98, 3.327, 1.455), (-6.929, 4.63, 1.308), (-8.819, 5.893, 1.244), (-10.37, 6.929, 0.9774), (-11.52, 7.699, 0.6732), (-12.23, 8.173, 0.6584), (-12.47, 8.334, 1.328e-07), (-2.069, 2.069, 1.725), (-4.235, 4.235, 1.455), (-5.893, 5.893, 1.308), (-7.5, 7.5, 1.244), (-8.819, 8.819, 0.9774), (-9.799, 9.799, 0.6732), (-10.4, 10.4, 0.6584), (-10.61, 10.61, 1.328e-07), (-1.626, 2.433, 1.725), (-3.546, 4.801, 1.455), (-4.859, 6.766, 1.306), (-5.99, 8.459, 1.11), (-6.929, 10.37, 0.9774), (-7.699, 11.52, 0.6732), (-8.173, 12.23, 0.6584), (-8.334, 12.47, 1.328e-07), (-1.12, 2.704, 1.725), (-2.197, 5.303, 1.625), (-3.189, 7.699, 1.463), (-4.059, 9.799, 1.244), (-4.773, 11.52, 0.9774), (-5.303, 12.8, 0.6732), (-5.63, 13.59, 0.6584), (-5.74, 13.86, 1.328e-07), (-0.5709, 2.87, 1.725), (-0.8874, 5.902, 1.455), (-1.348, 8.22, 1.306), (-1.746, 10.22, 1.11), (-2.433, 12.23, 0.9774), (-2.704, 13.59, 0.6732), (-2.87, 14.43, 0.6584), (-2.926, 14.71, 1.328e-07), (0.0, 13.17, 0.2083), (2.568, 12.91, 0.2083), (5.038, 12.16, 0.2083), (7.314, 10.95, 0.2083), (9.309, 9.309, 0.2083), (10.95, 7.314, 0.2083), (12.16, 5.038, 0.2083), (12.91, 2.568, 0.2083), (13.17, -4.564e-06, 0.2083), (12.91, -2.568, 0.2083), (12.16, -5.038, 0.2083), (10.95, -7.314, 0.2083), (9.309, -9.309, 0.2083), (7.314, -10.95, 0.2083), (5.038, -12.16, 0.2083), (2.568, -12.91, 0.2083), (-1.641e-07, -13.17, 0.2083), (-2.568, -12.91, 0.2083), (-5.038, -12.16, 0.2083), (-7.314, -10.95, 0.2083), (-9.309, -9.309, 0.2083), (-10.95, -7.314, 0.2083), (-12.16, -5.038, 0.2083), (-12.91, -2.568, 0.2083), (-13.17, -3.447e-06, 0.2083), (-12.91, 2.568, 0.2083), (-12.16, 5.038, 0.2083), (-10.95, 7.314, 0.2083), (-9.309, 9.309, 0.2083), (-7.314, 10.95, 0.2083), (-5.038, 12.16, 0.2083), (-2.568, 12.91, 0.2083), (0.0, 5.74, 1.625), (0.0, 8.334, 1.463), (0.0, 10.61, 1.244), (2.197, 5.303, 1.625), (3.189, 7.699, 1.463), (4.059, 9.799, 1.244), (3.189, 4.773, 1.625), (5.772, 8.638, 1.11), (4.059, 4.059, 1.625), (7.346, 7.346, 1.11), (4.773, 3.189, 1.625), (8.638, 5.772, 1.11), (5.303, 2.197, 1.625), (7.699, 3.189, 1.463), (9.799, 4.059, 1.244), (5.74, -4.788e-06, 1.625), (8.334, -4.676e-06, 1.463), (10.61, -4.788e-06, 1.244), (5.63, -1.12, 1.625), (10.19, -2.027, 1.11), (9.598, -3.976, 1.11), (5.303, -2.197, 1.625), (4.773, -3.189, 1.625), (8.638, -5.772, 1.11), (7.346, -7.346, 1.11), (4.059, -4.059, 1.625), (3.189, -4.773, 1.625), (5.772, -8.638, 1.11), (2.197, -5.303, 1.625), (3.976, -9.598, 1.11), (1.12, -5.63, 1.625), (2.027, -10.19, 1.11), (6.183e-07, -5.74, 1.625), (-3.412e-07, -10.39, 1.11), (-1.12, -5.63, 1.625), (-2.027, -10.19, 1.11), (-2.197, -5.303, 1.625), (-3.189, -7.699, 1.463), (-4.059, -9.799, 1.244), (-4.059, -4.059, 1.625), (-5.893, -5.893, 1.463), (-7.5, -7.5, 1.244), (-8.638, -5.772, 1.11), (-4.773, -3.189, 1.625), (-5.303, -2.197, 1.625), (-9.598, -3.976, 1.11), (-10.19, -2.027, 1.11), (-5.63, -1.12, 1.625), (-5.74, -4.229e-06, 1.625), (-8.334, -4.229e-06, 1.463), (-10.61, -2.776e-06, 1.244), (-5.63, 1.12, 1.625), (-8.173, 1.626, 1.463), (-10.4, 2.069, 1.244), (-5.303, 2.197, 1.625), (-9.598, 3.976, 1.11), (-4.773, 3.189, 1.625), (-8.638, 5.772, 1.11), (-4.059, 4.059, 1.625), (-7.346, 7.346, 1.11), (-3.189, 4.773, 1.625), (-4.63, 6.929, 1.463), (-5.893, 8.819, 1.244), (-1.12, 5.63, 1.625), (-1.626, 8.173, 1.463), (-2.069, 10.4, 1.244), (5.91, -0.2155, 1.494), (8.327, -0.2154, 1.343), (10.42, -0.2153, 1.141), (5.817, -1.157, 1.494), (10.24, -2.037, 1.141), (9.645, -3.995, 1.141), (5.479, -2.27, 1.494), (4.931, -3.295, 1.494), (8.681, -5.8, 1.141), (7.382, -7.382, 1.141), (4.194, -4.194, 1.494), (3.295, -4.931, 1.494), (5.8, -8.681, 1.141), (2.27, -5.479, 1.494), (3.995, -9.645, 1.141), (1.157, -5.817, 1.494), (2.037, -10.24, 1.141), (5.421e-07, -5.931, 1.494), (-3.52e-07, -10.44, 1.141), (-1.157, -5.817, 1.494), (-2.037, -10.24, 1.141), (-2.988, -7.776, 1.343), (-2.063, -5.543, 1.494), (-3.788, -9.708, 1.141), (2.462, 5.378, 1.494), (3.386, 7.61, 1.342), (4.186, 9.542, 1.141), (3.295, 4.932, 1.494), (5.8, 8.68, 1.141), (4.194, 4.194, 1.494), (7.382, 7.382, 1.141), (4.932, 3.295, 1.494), (8.68, 5.8, 1.141), (7.61, 3.386, 1.342), (5.378, 2.462, 1.494), (9.542, 4.186, 1.141), (-0.2132, 8.327, 1.344), (-0.2133, 5.908, 1.496), (-0.2131, 10.42, 1.142), (-0.9435, 5.836, 1.496), (-1.415, 8.209, 1.344), (-1.824, 10.26, 1.142), (-5.752, 1.359, 1.497), (-8.126, 1.831, 1.345), (-10.18, 2.24, 1.143), (-5.476, 2.268, 1.497), (-9.649, 3.997, 1.144), (-4.928, 3.293, 1.497), (-8.684, 5.802, 1.144), (-4.191, 4.191, 1.497), (-7.385, 7.385, 1.144), (-4.802, 6.807, 1.345), (-3.457, 4.794, 1.497), (-5.965, 8.549, 1.143), (-4.355, -4.024, 1.483), (-6.053, -5.722, 1.332), (-7.521, -7.19, 1.132), (-8.668, -5.792, 1.132), (-4.945, -3.304, 1.483), (-5.495, -2.276, 1.483), (-9.632, -3.99, 1.132), (-10.23, -2.034, 1.132), (-5.833, -1.16, 1.483), (-8.326, -0.2342, 1.332), (-5.925, -0.2343, 1.483), (-10.4, -0.2341, 1.132), (0.0, 13.09, 0.2923), (2.554, 12.84, 0.2923), (5.009, 12.09, 0.2923), (7.272, 10.88, 0.2923), (9.256, 9.256, 0.2923), (10.88, 7.272, 0.2923), (12.09, 5.009, 0.2923), (12.84, 2.554, 0.2923), (13.09, -4.613e-06, 0.2923), (12.84, -2.554, 0.2923), (12.09, -5.009, 0.2923), (10.88, -7.272, 0.2923), (9.256, -9.256, 0.2923), (7.272, -10.88, 0.2923), (5.009, -12.09, 0.2923), (2.554, -12.84, 0.2923), (-2.862e-07, -13.09, 0.2923), (-2.554, -12.84, 0.2923), (-5.009, -12.09, 0.2923), (-7.272, -10.88, 0.2923), (-9.256, -9.256, 0.2923), (-10.88, -7.272, 0.2923), (-12.09, -5.009, 0.2923), (-12.84, -2.554, 0.2923), (-13.09, -3.3e-06, 0.2923), (-12.84, 2.554, 0.2923), (-12.09, 5.009, 0.2923), (-10.88, 7.272, 0.2923), (-9.256, 9.256, 0.2923), (-7.272, 10.88, 0.2923), (-5.009, 12.09, 0.2923), (-2.554, 12.84, 0.2923), (0.0, 13.26, 0.2706), (2.587, 13.0, 0.2706), (5.074, 12.25, 0.2706), (7.366, 11.02, 0.2706), (9.375, 9.375, 0.2706), (11.02, 7.366, 0.2706), (12.25, 5.074, 0.2706), (13.0, 2.587, 0.2706), (13.26, -4.504e-06, 0.2706), (13.0, -2.587, 0.2706), (12.25, -5.074, 0.2706), (11.02, -7.366, 0.2706), (9.375, -9.375, 0.2706), (7.366, -11.02, 0.2706), (5.074, -12.25, 0.2706), (2.587, -13.0, 0.2706), (-1.423e-08, -13.26, 0.2706), (-2.587, -13.0, 0.2706), (-5.074, -12.25, 0.2706), (-7.366, -11.02, 0.2706), (-9.375, -9.375, 0.2706), (-11.02, -7.366, 0.2706), (-12.25, -5.074, 0.2706), (-13.0, -2.587, 0.2706), (-13.26, -3.626e-06, 0.2706), (-13.0, 2.587, 0.2706), (-12.25, 5.074, 0.2706), (-11.02, 7.366, 0.2706), (-9.375, 9.375, 0.2706), (-7.366, 11.02, 0.2706), (-5.074, 12.25, 0.2706), (-2.587, 13.0, 0.2706)], [], [(291, 290, 10, 11), (4, 291, 11, 12), (421, 4, 12, 422), (6, 5, 13, 14), (7, 6, 14, 15), (0, 160, 8), (289, 0, 8, 9), (290, 289, 9, 10), (9, 8, 16, 292), (10, 9, 292, 293), (11, 10, 293, 294), (12, 11, 294, 20), (422, 12, 20, 423), (14, 13, 21, 22), (15, 14, 22, 23), (8, 160, 16), (423, 20, 28, 424), (22, 21, 29, 30), (23, 22, 30, 31), (16, 160, 24), (292, 16, 24, 295), (18, 17, 25, 26), (19, 18, 26, 296), (20, 294, 27, 28), (26, 25, 33, 34), (296, 26, 34, 298), (28, 27, 35, 36), (424, 28, 36, 425), (30, 29, 37, 38), (31, 30, 38, 39), (24, 160, 32), (295, 24, 32, 297), (38, 37, 45, 46), (39, 38, 46, 47), (32, 160, 40), (297, 32, 40, 299), (34, 33, 41, 42), (298, 34, 42, 300), (36, 35, 43, 44), (425, 36, 44, 426), (300, 42, 50, 51), (44, 43, 303, 52), (426, 44, 52, 427), (46, 45, 53, 54), (47, 46, 54, 55), (40, 160, 48), (299, 40, 48, 301), (42, 41, 49, 50), (55, 54, 62, 63), (48, 160, 56), (301, 48, 56, 57), (302, 301, 57, 58), (303, 302, 58, 59), (52, 303, 59, 60), (427, 52, 60, 428), (54, 53, 61, 62), (59, 58, 305, 306), (60, 59, 306, 68), (428, 60, 68, 429), (62, 61, 69, 70), (63, 62, 70, 71), (56, 160, 64), (57, 56, 64, 304), (58, 57, 304, 305), (71, 70, 78, 79), (64, 160, 72), (304, 64, 72, 307), (66, 65, 73, 74), (67, 66, 74, 308), (68, 306, 75, 76), (429, 68, 76, 430), (70, 69, 77, 78), (76, 75, 83, 84), (430, 76, 84, 431), (78, 77, 85, 86), (79, 78, 86, 87), (72, 160, 80), (307, 72, 80, 310), (74, 73, 81, 82), (308, 74, 82, 309), (80, 160, 88), (310, 80, 88, 311), (82, 81, 89, 90), (309, 82, 90, 312), (84, 83, 91, 92), (431, 84, 92, 432), (86, 85, 93, 94), (87, 86, 94, 95), (92, 91, 99, 100), (432, 92, 100, 433), (94, 93, 101, 102), (95, 94, 102, 103), (88, 160, 96), (311, 88, 96, 314), (90, 89, 97, 98), (312, 90, 98, 313), (314, 96, 104, 315), (98, 97, 105, 106), (313, 98, 106, 316), (100, 99, 107, 108), (433, 100, 108, 434), (102, 101, 109, 110), (103, 102, 110, 111), (96, 160, 104), (434, 108, 116, 435), (110, 109, 117, 118), (111, 110, 118, 119), (104, 160, 112), (315, 104, 112, 317), (106, 105, 113, 114), (316, 106, 114, 318), (108, 107, 115, 116), (114, 113, 121, 122), (318, 114, 122, 320), (116, 115, 123, 124), (435, 116, 124, 436), (118, 117, 125, 126), (119, 118, 126, 127), (112, 160, 120), (317, 112, 120, 319), (126, 125, 133, 134), (127, 126, 134, 135), (120, 160, 128), (319, 120, 128, 321), (122, 121, 129, 130), (320, 122, 130, 322), (124, 123, 131, 132), (436, 124, 132, 437), (130, 129, 137, 138), (322, 130, 138, 324), (132, 131, 139, 140), (437, 132, 140, 438), (134, 133, 141, 142), (135, 134, 142, 143), (128, 160, 136), (321, 128, 136, 323), (142, 141, 149, 150), (143, 142, 150, 151), (136, 160, 144), (323, 136, 144, 325), (138, 137, 145, 146), (324, 138, 146, 147), (140, 139, 327, 148), (438, 140, 148, 439), (327, 326, 154, 155), (148, 327, 155, 156), (439, 148, 156, 440), (150, 149, 157, 158), (151, 150, 158, 159), (144, 160, 152), (325, 144, 152, 153), (326, 325, 153, 154), (159, 158, 167, 168), (152, 160, 161), (153, 152, 161, 328), (154, 153, 328, 329), (155, 154, 329, 330), (156, 155, 330, 165), (440, 156, 165, 441), (158, 157, 166, 167), (164, 163, 171, 331), (165, 330, 172, 173), (441, 165, 173, 442), (167, 166, 174, 175), (168, 167, 175, 176), (161, 160, 169), (328, 161, 169, 332), (163, 162, 170, 171), (176, 175, 183, 184), (169, 160, 177), (332, 169, 177, 333), (171, 170, 178, 179), (331, 171, 179, 334), (173, 172, 180, 181), (442, 173, 181, 443), (175, 174, 182, 183), (181, 180, 188, 189), (443, 181, 189, 444), (183, 182, 190, 191), (184, 183, 191, 192), (177, 160, 185), (333, 177, 185, 336), (179, 178, 186, 187), (334, 179, 187, 335), (336, 185, 193, 337), (187, 186, 194, 195), (335, 187, 195, 196), (189, 188, 339, 197), (444, 189, 197, 445), (191, 190, 198, 199), (192, 191, 199, 200), (185, 160, 193), (445, 197, 205, 446), (199, 198, 206, 207), (200, 199, 207, 208), (193, 160, 201), (337, 193, 201, 340), (338, 337, 340, 341), (339, 338, 341, 342), (197, 339, 342, 205), (340, 201, 209, 343), (203, 202, 210, 211), (204, 203, 211, 344), (205, 342, 212, 213), (446, 205, 213, 447), (207, 206, 214, 215), (208, 207, 215, 216), (201, 160, 209), (447, 213, 221, 448), (215, 214, 222, 223), (216, 215, 223, 224), (209, 160, 217), (343, 209, 217, 345), (211, 210, 218, 219), (344, 211, 219, 346), (213, 212, 220, 221), (219, 218, 226, 227), (346, 219, 227, 348), (221, 220, 228, 229), (448, 221, 229, 449), (223, 222, 230, 231), (224, 223, 231, 232), (217, 160, 225), (345, 217, 225, 347), (231, 230, 238, 239), (232, 231, 239, 240), (225, 160, 233), (347, 225, 233, 349), (227, 226, 234, 235), (348, 227, 235, 236), (229, 228, 351, 237), (449, 229, 237, 450), (350, 349, 242, 243), (351, 350, 243, 244), (237, 351, 244, 245), (450, 237, 245, 451), (239, 238, 246, 247), (240, 239, 247, 248), (233, 160, 241), (349, 233, 241, 242), (247, 246, 254, 255), (248, 247, 255, 256), (241, 160, 249), (242, 241, 249, 352), (243, 242, 352, 353), (244, 243, 353, 354), (245, 244, 354, 253), (451, 245, 253, 452), (252, 251, 2, 3), (253, 354, 291, 4), (452, 253, 4, 421), (255, 254, 5, 6), (256, 255, 6, 7), (249, 160, 0), (352, 249, 0, 289), (251, 250, 1, 2), (484, 288, 257, 453), (483, 287, 288, 484), (482, 286, 287, 483), (481, 285, 286, 482), (480, 284, 285, 481), (479, 283, 284, 480), (478, 282, 283, 479), (477, 281, 282, 478), (476, 280, 281, 477), (475, 279, 280, 476), (474, 278, 279, 475), (473, 277, 278, 474), (472, 276, 277, 473), (471, 275, 276, 472), (470, 274, 275, 471), (469, 273, 274, 470), (468, 272, 273, 469), (467, 271, 272, 468), (466, 270, 271, 467), (465, 269, 270, 466), (464, 268, 269, 465), (463, 267, 268, 464), (462, 266, 267, 463), (461, 265, 266, 462), (460, 264, 265, 461), (459, 263, 264, 460), (458, 262, 263, 459), (457, 261, 262, 458), (456, 260, 261, 457), (455, 259, 260, 456), (454, 258, 259, 455), (453, 257, 258, 454), (391, 392, 289, 290), (393, 391, 290, 291), (379, 380, 293, 292), (380, 381, 294, 293), (382, 379, 292, 295), (381, 383, 27, 294), (384, 382, 295, 297), (383, 385, 35, 27), (386, 384, 297, 299), (385, 387, 43, 35), (388, 389, 301, 302), (390, 388, 302, 303), (387, 390, 303, 43), (389, 386, 299, 301), (355, 356, 305, 304), (356, 357, 306, 305), (358, 355, 304, 307), (357, 359, 75, 306), (359, 360, 83, 75), (361, 358, 307, 310), (362, 361, 310, 311), (360, 363, 91, 83), (363, 364, 99, 91), (365, 362, 311, 314), (366, 365, 314, 315), (364, 367, 107, 99), (368, 366, 315, 317), (367, 369, 115, 107), (370, 368, 317, 319), (369, 371, 123, 115), (372, 370, 319, 321), (371, 373, 131, 123), (374, 372, 321, 323), (373, 375, 139, 131), (376, 377, 325, 326), (378, 376, 326, 327), (377, 374, 323, 325), (375, 378, 327, 139), (409, 410, 329, 328), (410, 411, 330, 329), (411, 412, 172, 330), (413, 409, 328, 332), (414, 413, 332, 333), (412, 415, 180, 172), (415, 416, 188, 180), (417, 414, 333, 336), (418, 419, 337, 338), (420, 418, 338, 339), (419, 417, 336, 337), (416, 420, 339, 188), (397, 398, 341, 340), (398, 399, 342, 341), (400, 397, 340, 343), (399, 401, 212, 342), (402, 400, 343, 345), (401, 403, 220, 212), (404, 402, 345, 347), (403, 405, 228, 220), (406, 407, 349, 350), (408, 406, 350, 351), (407, 404, 347, 349), (405, 408, 351, 228), (394, 395, 353, 352), (395, 396, 354, 353), (396, 393, 291, 354), (392, 394, 352, 289), (324, 147, 378, 375), (145, 137, 374, 377), (147, 146, 376, 378), (146, 145, 377, 376), (322, 324, 375, 373), (137, 129, 372, 374), (320, 322, 373, 371), (129, 121, 370, 372), (318, 320, 371, 369), (121, 113, 368, 370), (316, 318, 369, 367), (113, 105, 366, 368), (313, 316, 367, 364), (105, 97, 365, 366), (97, 89, 362, 365), (312, 313, 364, 363), (309, 312, 363, 360), (89, 81, 361, 362), (81, 73, 358, 361), (308, 309, 360, 359), (67, 308, 359, 357), (73, 65, 355, 358), (66, 67, 357, 356), (65, 66, 356, 355), (49, 41, 386, 389), (300, 51, 390, 387), (51, 50, 388, 390), (50, 49, 389, 388), (298, 300, 387, 385), (41, 33, 384, 386), (296, 298, 385, 383), (33, 25, 382, 384), (19, 296, 383, 381), (25, 17, 379, 382), (18, 19, 381, 380), (17, 18, 380, 379), (1, 250, 394, 392), (252, 3, 393, 396), (251, 252, 396, 395), (250, 251, 395, 394), (3, 2, 391, 393), (2, 1, 392, 391), (348, 236, 408, 405), (234, 226, 404, 407), (236, 235, 406, 408), (235, 234, 407, 406), (346, 348, 405, 403), (226, 218, 402, 404), (344, 346, 403, 401), (218, 210, 400, 402), (204, 344, 401, 399), (210, 202, 397, 400), (203, 204, 399, 398), (202, 203, 398, 397), (335, 196, 420, 416), (194, 186, 417, 419), (196, 195, 418, 420), (195, 194, 419, 418), (186, 178, 414, 417), (334, 335, 416, 415), (331, 334, 415, 412), (178, 170, 413, 414), (170, 162, 409, 413), (164, 331, 412, 411), (163, 164, 411, 410), (162, 163, 410, 409), (288, 452, 421, 257), (287, 451, 452, 288), (286, 450, 451, 287), (285, 449, 450, 286), (284, 448, 449, 285), (283, 447, 448, 284), (282, 446, 447, 283), (281, 445, 446, 282), (280, 444, 445, 281), (279, 443, 444, 280), (278, 442, 443, 279), (277, 441, 442, 278), (276, 440, 441, 277), (275, 439, 440, 276), (274, 438, 439, 275), (273, 437, 438, 274), (272, 436, 437, 273), (271, 435, 436, 272), (270, 434, 435, 271), (269, 433, 434, 270), (268, 432, 433, 269), (267, 431, 432, 268), (266, 430, 431, 267), (265, 429, 430, 266), (264, 428, 429, 265), (263, 427, 428, 264), (262, 426, 427, 263), (261, 425, 426, 262), (260, 424, 425, 261), (259, 423, 424, 260), (258, 422, 423, 259), (257, 421, 422, 258), (5, 453, 454, 13), (13, 454, 455, 21), (21, 455, 456, 29), (29, 456, 457, 37), (37, 457, 458, 45), (45, 458, 459, 53), (53, 459, 460, 61), (61, 460, 461, 69), (69, 461, 462, 77), (77, 462, 463, 85), (85, 463, 464, 93), (93, 464, 465, 101), (101, 465, 466, 109), (109, 466, 467, 117), (117, 467, 468, 125), (125, 468, 469, 133), (133, 469, 470, 141), (141, 470, 471, 149), (149, 471, 472, 157), (157, 472, 473, 166), (166, 473, 474, 174), (174, 474, 475, 182), (182, 475, 476, 190), (190, 476, 477, 198), (198, 477, 478, 206), (206, 478, 479, 214), (214, 479, 480, 222), (222, 480, 481, 230), (230, 481, 482, 238), (238, 482, 483, 246), (246, 483, 484, 254), (254, 484, 453, 5)])
me_sphere.polygons.foreach_set('use_smooth', [True] * 484)
me_sphere.polygons.foreach_set('material_index', [1, 1, 1, 0, 0, 1, 1, 1, 1, 1, 1, 1, 1, 0, 0, 1, 1, 0, 0, 1, 1, 2, 2, 1, 2, 2, 1, 1, 0, 0, 1, 1, 0, 0, 1, 1, 2, 2, 1, 1, 2, 1, 1, 0, 0, 1, 1, 2, 0, 1, 1, 1, 1, 1, 1, 0, 1, 1, 1, 0, 0, 1, 1, 1, 0, 1, 1, 2, 2, 1, 1, 0, 1, 1, 0, 0, 1, 1, 2, 2, 1, 1, 2, 2, 1, 1, 0, 0, 1, 1, 0, 0, 1, 1, 2, 2, 1, 2, 2, 1, 1, 0, 0, 1, 1, 0, 0, 1, 1, 2, 2, 1, 2, 2, 1, 1, 0, 0, 1, 1, 0, 0, 1, 1, 2, 2, 1, 1, 2, 2, 1, 1, 0, 0, 1, 1, 0, 0, 1, 1, 2, 2, 1, 1, 1, 1, 1, 0, 0, 1, 1, 1, 0, 1, 1, 1, 1, 1, 1, 0, 2, 1, 1, 0, 0, 1, 1, 2, 0, 1, 1, 2, 2, 1, 1, 0, 1, 1, 0, 0, 1, 1, 2, 2, 1, 2, 2, 1, 1, 0, 0, 1, 1, 0, 0, 1, 1, 1, 1, 1, 1, 2, 2, 1, 1, 0, 0, 1, 1, 0, 0, 1, 1, 2, 2, 1, 2, 2, 1, 1, 0, 0, 1, 1, 0, 0, 1, 1, 2, 2, 1, 1, 1, 1, 1, 1, 0, 0, 1, 1, 0, 0, 1, 1, 1, 1, 1, 1, 2, 1, 1, 0, 0, 1, 1, 2, 0, 0, 0, 0, 0, 0, 0, 0, 0, 0, 0, 0, 0, 0, 0, 0, 0, 0, 0, 0, 0, 0, 0, 0, 0, 0, 0, 0, 0, 0, 0, 0, 1, 1, 1, 1, 1, 1, 1, 1, 1, 1, 1, 1, 1, 1, 1, 1, 1, 1, 1, 1, 1, 1, 1, 1, 1, 1, 1, 1, 1, 1, 1, 1, 1, 1, 1, 1, 1, 1, 1, 1, 1, 1, 1, 1, 1, 1, 1, 1, 1, 1, 1, 1, 1, 1, 1, 1, 1, 1, 1, 1, 1, 1, 1, 1, 1, 1, 2, 2, 2, 2, 2, 2, 2, 2, 2, 2, 2, 2, 2, 2, 2, 2, 2, 2, 2, 2, 2, 2, 2, 2, 2, 2, 2, 2, 2, 2, 2, 2, 2, 2, 2, 2, 2, 2, 2, 2, 2, 2, 2, 2, 2, 2, 2, 2, 2, 2, 2, 2, 2, 2, 2, 2, 2, 2, 2, 2, 2, 2, 2, 2, 2, 2, 1, 1, 1, 1, 1, 1, 1, 1, 1, 1, 1, 1, 1, 1, 1, 1, 1, 1, 1, 1, 1, 1, 1, 1, 1, 1, 1, 1, 1, 1, 1, 1, 0, 0, 0, 0, 0, 0, 0, 0, 0, 0, 0, 0, 0, 0, 0, 0, 0, 0, 0, 0, 0, 0, 0, 0, 0, 0, 0, 0, 0, 0, 0, 0])
me_sphere.materials.append(mat_material_001)
me_sphere.materials.append(mat_material_002)
me_sphere.materials.append(mat_material_004)
me_sphere.use_remesh_preserve_volume = False
me_sphere.use_remesh_preserve_attributes = False
me_sphere.use_mirror_vertex_groups = False
me_sphere.update()

# ---- objects
ob_healthpad = bpy.data.objects.new('healthpad', me_sphere_001)
ob_point = bpy.data.objects.new('Point', light_point)
ob_pad = bpy.data.objects.new('Pad', me_sphere)

# ---- transforms, parenting, visibility, modifiers, constraints
ob_healthpad.location = (0.0, 0.0, 0.0)
ob_healthpad.lineart.crease_threshold = 0.0
ob_point.location = (0.0, 0.0, 0.0623)
ob_point.hide_viewport = True
ob_point.lineart.crease_threshold = 0.0
ob_pad.location = (0.0, 0.0, 0.0)
ob_pad.hide_viewport = True
ob_pad.lineart.crease_threshold = 0.0
_m = ob_pad.modifiers.new('Subsurf', 'SUBSURF')
_m.uv_smooth = 'PRESERVE_CORNERS'
_m.quality = 2
_m.levels = 2
_m.show_only_control_edges = False

# ---- collection membership
col_collection_1.objects.link(ob_healthpad)
col_collection_1.objects.link(ob_point)
col_collection_1.objects.link(ob_pad)

# ---- scene / render settings (as saved in the file)
scene.frame_start = 1; scene.frame_end = 250; scene.frame_set(1)
scene.render.engine = 'CYCLES'
scene.render.dither_intensity = 0.0
scene.cycles.samples = 576
scene.cycles.sampling_pattern = 'TABULATED_SOBOL'
scene.cycles.use_adaptive_sampling = False
scene.cycles.use_light_tree = False
scene.cycles.blur_glossy = 0.0
scene.cycles.sample_clamp_indirect = 0.0
scene.cycles.bake_type = 'ROUGHNESS'
scene.view_settings.view_transform = 'Standard'
bpy.context.view_layer.update()

# ---- added for rendering (the .blend has no active camera): camera
cam_auto = bpy.data.cameras.new('AutoCamera')
cam_auto.lens = 50.0
cam_auto.sensor_width = 36.0
cam_auto.clip_end = 1000.0
ob_auto_camera = bpy.data.objects.new('AutoCamera', cam_auto)
scene.collection.objects.link(ob_auto_camera)
ob_auto_camera.location = (39.2881, -47.1457, 32.3148)
ob_auto_camera.rotation_euler = (1.09748, -7.21219e-08, 0.694738)
scene.camera = ob_auto_camera
bpy.context.view_layer.update()
